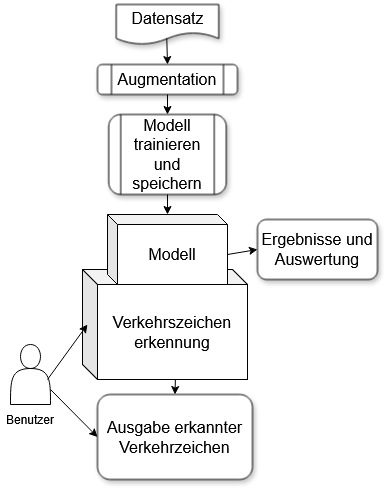

The diagram above was exported from draw.io. Its source (the exported page's mxGraphModel, read from the mxfile embedded in the PNG):
<mxGraphModel dx="2801" dy="626" grid="1" gridSize="10" guides="1" tooltips="1" connect="1" arrows="1" fold="1" page="1" pageScale="1" pageWidth="827" pageHeight="1169" background="#ffffff" math="0" shadow="0">
  <root>
    <mxCell id="0" />
    <mxCell id="1" parent="0" />
    <mxCell id="Ma3GyJDD1ZKm9br9JgzX-9" value="&lt;div&gt;&lt;font style=&quot;font-size: 16px;&quot;&gt;Verkehrszeichen&lt;/font&gt;&lt;/div&gt;&lt;div&gt;&lt;font style=&quot;font-size: 16px;&quot;&gt;erkennung&lt;/font&gt;&lt;/div&gt;" style="shape=cube;whiteSpace=wrap;html=1;boundedLbl=1;backgroundOutline=1;darkOpacity=0.05;darkOpacity2=0.1;size=15;" vertex="1" parent="1">
      <mxGeometry x="-805" y="385" width="165" height="110" as="geometry" />
    </mxCell>
    <mxCell id="Ma3GyJDD1ZKm9br9JgzX-1" value="&lt;font style=&quot;font-size: 16px;&quot;&gt;Datensatz&lt;/font&gt;" style="shape=document;whiteSpace=wrap;html=1;boundedLbl=1;shadow=1;" vertex="1" parent="1">
      <mxGeometry x="-771.25" y="120" width="102.5" height="40" as="geometry" />
    </mxCell>
    <mxCell id="Ma3GyJDD1ZKm9br9JgzX-4" value="&lt;font style=&quot;font-size: 16px;&quot;&gt;Ergebnisse und Auswertung&lt;/font&gt;" style="rounded=1;whiteSpace=wrap;html=1;shadow=1;" vertex="1" parent="1">
      <mxGeometry x="-630" y="335" width="120" height="60" as="geometry" />
    </mxCell>
    <mxCell id="Ma3GyJDD1ZKm9br9JgzX-7" value="&lt;font style=&quot;font-size: 16px;&quot;&gt;Modell trainieren und speichern&lt;/font&gt;" style="shape=process;whiteSpace=wrap;html=1;backgroundOutline=1;shadow=1;rounded=1;" vertex="1" parent="1">
      <mxGeometry x="-778.75" y="230" width="117.5" height="80" as="geometry" />
    </mxCell>
    <mxCell id="Ma3GyJDD1ZKm9br9JgzX-8" value="&lt;font style=&quot;font-size: 16px;&quot;&gt;Augmentation&lt;/font&gt;" style="shape=process;whiteSpace=wrap;html=1;backgroundOutline=1;shadow=1;rounded=1;" vertex="1" parent="1">
      <mxGeometry x="-790" y="180" width="140" height="30" as="geometry" />
    </mxCell>
    <mxCell id="Ma3GyJDD1ZKm9br9JgzX-10" value="" style="shape=actor;whiteSpace=wrap;html=1;" vertex="1" parent="1">
      <mxGeometry x="-877" y="460" width="40" height="60" as="geometry" />
    </mxCell>
    <mxCell id="Ma3GyJDD1ZKm9br9JgzX-11" value="Benutzer" style="text;html=1;align=center;verticalAlign=middle;whiteSpace=wrap;rounded=0;" vertex="1" parent="1">
      <mxGeometry x="-887" y="520" width="60" height="30" as="geometry" />
    </mxCell>
    <mxCell id="Ma3GyJDD1ZKm9br9JgzX-12" value="&lt;font style=&quot;font-size: 16px;&quot;&gt;Ausgabe erkannter Verkehrzeichen &lt;br&gt;&lt;/font&gt;" style="rounded=1;whiteSpace=wrap;html=1;shadow=1;" vertex="1" parent="1">
      <mxGeometry x="-790" y="510" width="155" height="85" as="geometry" />
    </mxCell>
    <mxCell id="Ma3GyJDD1ZKm9br9JgzX-6" value="&lt;font style=&quot;font-size: 16px;&quot;&gt;Modell&lt;/font&gt;" style="shape=cube;whiteSpace=wrap;html=1;boundedLbl=1;backgroundOutline=1;darkOpacity=0.05;darkOpacity2=0.1;size=10;" vertex="1" parent="1">
      <mxGeometry x="-780" y="330" width="120" height="70" as="geometry" />
    </mxCell>
    <mxCell id="Ma3GyJDD1ZKm9br9JgzX-13" value="" style="endArrow=classic;html=1;rounded=0;exitX=0;exitY=0;exitDx=120;exitDy=40;exitPerimeter=0;entryX=0;entryY=0.5;entryDx=0;entryDy=0;" edge="1" parent="1" source="Ma3GyJDD1ZKm9br9JgzX-6" target="Ma3GyJDD1ZKm9br9JgzX-4">
      <mxGeometry width="50" height="50" relative="1" as="geometry">
        <mxPoint x="-710" y="460" as="sourcePoint" />
        <mxPoint x="-570" y="450" as="targetPoint" />
      </mxGeometry>
    </mxCell>
    <mxCell id="Ma3GyJDD1ZKm9br9JgzX-14" value="" style="endArrow=classic;html=1;rounded=0;exitX=0.563;exitY=0.997;exitDx=0;exitDy=0;exitPerimeter=0;entryX=0.5;entryY=0;entryDx=0;entryDy=0;" edge="1" parent="1" source="Ma3GyJDD1ZKm9br9JgzX-9" target="Ma3GyJDD1ZKm9br9JgzX-12">
      <mxGeometry width="50" height="50" relative="1" as="geometry">
        <mxPoint x="-850" y="700" as="sourcePoint" />
        <mxPoint x="-800" y="650" as="targetPoint" />
      </mxGeometry>
    </mxCell>
    <mxCell id="Ma3GyJDD1ZKm9br9JgzX-15" value="" style="endArrow=classic;html=1;rounded=0;exitX=1;exitY=0.75;exitDx=0;exitDy=0;entryX=0;entryY=0.5;entryDx=0;entryDy=0;" edge="1" parent="1" source="Ma3GyJDD1ZKm9br9JgzX-10" target="Ma3GyJDD1ZKm9br9JgzX-12">
      <mxGeometry width="50" height="50" relative="1" as="geometry">
        <mxPoint x="-880" y="650" as="sourcePoint" />
        <mxPoint x="-830" y="600" as="targetPoint" />
      </mxGeometry>
    </mxCell>
    <mxCell id="Ma3GyJDD1ZKm9br9JgzX-16" value="" style="endArrow=classic;html=1;rounded=0;entryX=0.03;entryY=0.5;entryDx=0;entryDy=0;entryPerimeter=0;" edge="1" parent="1" target="Ma3GyJDD1ZKm9br9JgzX-9">
      <mxGeometry width="50" height="50" relative="1" as="geometry">
        <mxPoint x="-840" y="495" as="sourcePoint" />
        <mxPoint x="-790" y="445" as="targetPoint" />
      </mxGeometry>
    </mxCell>
    <mxCell id="Ma3GyJDD1ZKm9br9JgzX-17" value="" style="endArrow=classic;html=1;rounded=0;exitX=0.5;exitY=1;exitDx=0;exitDy=0;entryX=0.5;entryY=0;entryDx=0;entryDy=0;entryPerimeter=0;" edge="1" parent="1" source="Ma3GyJDD1ZKm9br9JgzX-7" target="Ma3GyJDD1ZKm9br9JgzX-6">
      <mxGeometry width="50" height="50" relative="1" as="geometry">
        <mxPoint x="-860" y="370" as="sourcePoint" />
        <mxPoint x="-720" y="340" as="targetPoint" />
      </mxGeometry>
    </mxCell>
    <mxCell id="Ma3GyJDD1ZKm9br9JgzX-18" value="" style="endArrow=classic;html=1;rounded=0;exitX=0.5;exitY=1;exitDx=0;exitDy=0;entryX=0.5;entryY=0;entryDx=0;entryDy=0;" edge="1" parent="1" source="Ma3GyJDD1ZKm9br9JgzX-8" target="Ma3GyJDD1ZKm9br9JgzX-7">
      <mxGeometry width="50" height="50" relative="1" as="geometry">
        <mxPoint x="-880" y="330" as="sourcePoint" />
        <mxPoint x="-830" y="280" as="targetPoint" />
      </mxGeometry>
    </mxCell>
    <mxCell id="Ma3GyJDD1ZKm9br9JgzX-19" value="" style="endArrow=classic;html=1;rounded=0;exitX=0.493;exitY=0.845;exitDx=0;exitDy=0;exitPerimeter=0;entryX=0.5;entryY=0;entryDx=0;entryDy=0;" edge="1" parent="1" source="Ma3GyJDD1ZKm9br9JgzX-1" target="Ma3GyJDD1ZKm9br9JgzX-8">
      <mxGeometry width="50" height="50" relative="1" as="geometry">
        <mxPoint x="-840" y="270" as="sourcePoint" />
        <mxPoint x="-790" y="220" as="targetPoint" />
      </mxGeometry>
    </mxCell>
  </root>
</mxGraphModel>